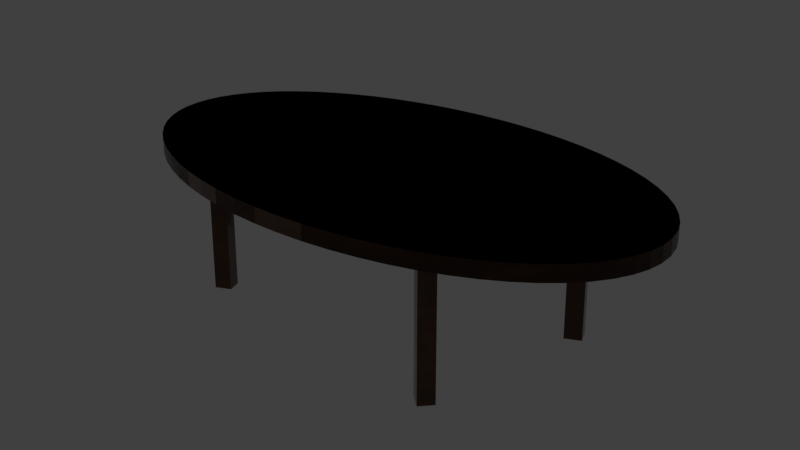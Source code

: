# Source: oval_table.blend  (saved by Blender 2.82.7; exported with 4.5.12 LTS)
import bpy
from mathutils import Matrix  # noqa: F401  (used for matrix-valued properties, if any)

bpy.ops.wm.read_factory_settings(use_empty=True)
scene = bpy.context.scene
scene.name = 'Scene'

# ---- collections
col_collection = bpy.data.collections.new('Collection'); scene.collection.children.link(col_collection)

# ---- materials (node trees are filled in below, after node groups)
mat_material = bpy.data.materials.new('Material')
mat_material.alpha_threshold = 0.0
mat_material.use_transparent_shadow = False
mat_material.line_color = (0.0, 0.0, 0.0, 1.0)

# ---- node groups
ng_wood = bpy.data.node_groups.new('Wood', 'ShaderNodeTree')
_s = ng_wood.interface.new_socket(name='BSDF', in_out='OUTPUT', socket_type='NodeSocketShader')
_N = ng_wood.nodes; _L = ng_wood.links
n0 = _N.new('ShaderNodeBsdfPrincipled'); n0.name = 'Principled BSDF'; n0.location = (276, 35)
n0.distribution = 'GGX'
n0.subsurface_method = 'BURLEY'
n0.inputs[2].default_value = 0.1727
n0.inputs[3].default_value = 1.45
n0.inputs[13].default_value = 0.5091
n0.inputs[19].default_value = 0.25
n0.inputs[27].default_value = (0.0, 0.0, 0.0, 1.0)
n0.inputs[28].default_value = 1.0
n1 = _N.new('ShaderNodeValToRGB'); n1.name = 'ColorRamp'; n1.location = (-60, -24)
while len(n1.color_ramp.elements) > 1: n1.color_ramp.elements.remove(n1.color_ramp.elements[-1])
n1.color_ramp.elements[0].position = 0.0; n1.color_ramp.elements[0].color = (0.001149, 0.000621, 0.0, 1.0)
_e = n1.color_ramp.elements.new(1.0); _e.color = (0.151, 0.04333, 0.0, 1.0)
n2 = _N.new('ShaderNodeTexNoise'); n2.name = 'Noise Texture'; n2.location = (-276, -35)
n2.inputs[2].default_value = 1.8
n2.inputs[3].default_value = 16.0
n2.inputs[8].default_value = 6.6
n3 = _N.new('NodeGroupInput'); n3.name = 'Group Input'; n3.location = (-476, 0)
n4 = _N.new('NodeGroupOutput'); n4.name = 'Group Output'; n4.location = (476, 0)
_L.new(n0.outputs[0], n4.inputs[0])
_L.new(n2.outputs[0], n1.inputs[0])
_L.new(n1.outputs[0], n0.inputs[0])
n4.is_active_output = True

# ---- material node trees
mat_material.use_nodes = True; mat_material.node_tree.nodes.clear()
_N = mat_material.node_tree.nodes; _L = mat_material.node_tree.links
n0 = _N.new('ShaderNodeOutputMaterial'); n0.name = 'Material Output'; n0.location = (495, 471)
n1 = _N.new('ShaderNodeGroup'); n1.name = 'Group'; n1.location = (192, 450)
n1.node_tree = ng_wood
_L.new(n1.outputs[0], n0.inputs[0])
n0.is_active_output = True

# ---- world
world_world = bpy.data.worlds.new('World'); scene.world = world_world
world_world.use_nodes = True; world_world.node_tree.nodes.clear()
_N = world_world.node_tree.nodes; _L = world_world.node_tree.links
n0 = _N.new('ShaderNodeOutputWorld'); n0.name = 'World Output'; n0.location = (300, 300)
n1 = _N.new('ShaderNodeBackground'); n1.name = 'Background'; n1.location = (10, 300)
n1.inputs[0].default_value = (0.05088, 0.05088, 0.05088, 1.0)
_L.new(n1.outputs[0], n0.inputs[0])
n0.is_active_output = True
world_world.color = (0.05088, 0.05088, 0.05088)
world_world.use_sun_shadow = False
world_world.sun_shadow_jitter_overblur = 0.0

# ---- cameras
cam_camera = bpy.data.cameras.new('Camera')
cam_camera.clip_end = 100.0
cam_camera.ortho_scale = 7.314

# ---- lights
light_light = bpy.data.lights.new('Light', 'AREA')
light_light.color = (1.0, 0.5029, 0.001518)
light_light.specular_factor = 0.0
light_light.transmission_factor = 0.0
light_light.energy = 1178.0
light_light.shadow_maximum_resolution = 0.006
light_light.use_absolute_resolution = True
light_light.shape = 'RECTANGLE'
light_light.size = 0.0
light_light.size_y = 0.0

# ---- meshes
me_cylinder_002 = bpy.data.meshes.new('Cylinder.002')
me_cylinder_002.from_pydata([(3.506e-07, 1.655, -0.9981), (3.506e-07, 1.655, 2.312), (0.1622, 1.647, -0.9981), (0.1622, 1.647, 2.312), (0.3228, 1.623, -0.9981), (0.3228, 1.623, 2.312), (0.4804, 1.584, -0.9981), (0.4804, 1.584, 2.312), (0.6333, 1.529, -0.9981), (0.6333, 1.529, 2.312), (0.7801, 1.459, -0.9981), (0.7801, 1.459, 2.312), (0.9194, 1.376, -0.9981), (0.9194, 1.376, 2.312), (1.05, 1.279, -0.9981), (1.05, 1.279, 2.312), (1.17, 1.17, -0.9981), (1.17, 1.17, 2.312), (1.279, 1.05, -0.9981), (1.279, 1.05, 2.312), (1.376, 0.9194, -0.9981), (1.376, 0.9194, 2.312), (1.459, 0.7801, -0.9981), (1.459, 0.7801, 2.312), (1.529, 0.6333, -0.9981), (1.529, 0.6333, 2.312), (1.584, 0.4804, -0.9981), (1.584, 0.4804, 2.312), (1.623, 0.3228, -0.9981), (1.623, 0.3228, 2.312), (1.647, 0.1622, -0.9981), (1.647, 0.1622, 2.312), (1.655, -9.149e-08, -0.9981), (1.655, -9.149e-08, 2.312), (1.647, -0.1622, -0.9981), (1.647, -0.1622, 2.312), (1.623, -0.3228, -0.9981), (1.623, -0.3228, 2.312), (1.584, -0.4804, -0.9981), (1.584, -0.4804, 2.312), (1.529, -0.6333, -0.9981), (1.529, -0.6333, 2.312), (1.459, -0.7801, -0.9981), (1.459, -0.7801, 2.312), (1.376, -0.9194, -0.9981), (1.376, -0.9194, 2.312), (1.279, -1.05, -0.9981), (1.279, -1.05, 2.312), (1.17, -1.17, -0.9981), (1.17, -1.17, 2.312), (1.05, -1.279, -0.9981), (1.05, -1.279, 2.312), (0.9194, -1.376, -0.9981), (0.9194, -1.376, 2.312), (0.7801, -1.459, -0.9981), (0.7801, -1.459, 2.312), (0.6333, -1.529, -0.9981), (0.6333, -1.529, 2.312), (0.4804, -1.584, -0.9981), (0.4804, -1.584, 2.312), (0.3228, -1.623, -0.9981), (0.3228, -1.623, 2.312), (0.1622, -1.647, -0.9981), (0.1622, -1.647, 2.312), (-9.778e-07, -1.655, -0.9981), (-9.778e-07, -1.655, 2.312), (-0.1622, -1.647, -0.9981), (-0.1622, -1.647, 2.312), (-0.3228, -1.623, -0.9981), (-0.3228, -1.623, 2.312), (-0.4804, -1.584, -0.9981), (-0.4804, -1.584, 2.312), (-0.6333, -1.529, -0.9981), (-0.6333, -1.529, 2.312), (-0.7801, -1.459, -0.9981), (-0.7801, -1.459, 2.312), (-0.9194, -1.376, -0.9981), (-0.9194, -1.376, 2.312), (-1.05, -1.279, -0.9981), (-1.05, -1.279, 2.312), (-1.17, -1.17, -0.9981), (-1.17, -1.17, 2.312), (-1.279, -1.05, -0.9981), (-1.279, -1.05, 2.312), (-1.376, -0.9194, -0.9981), (-1.376, -0.9194, 2.312), (-1.459, -0.7801, -0.9981), (-1.459, -0.7801, 2.312), (-1.529, -0.6333, -0.9981), (-1.529, -0.6333, 2.312), (-1.584, -0.4804, -0.9981), (-1.584, -0.4804, 2.312), (-1.623, -0.3228, -0.9981), (-1.623, -0.3228, 2.312), (-1.647, -0.1622, -0.9981), (-1.647, -0.1622, 2.312), (-1.655, -5.912e-07, -0.9981), (-1.655, -5.912e-07, 2.312), (-1.647, 0.1622, -0.9981), (-1.647, 0.1622, 2.312), (-1.623, 0.3228, -0.9981), (-1.623, 0.3228, 2.312), (-1.584, 0.4804, -0.9981), (-1.584, 0.4804, 2.312), (-1.529, 0.6333, -0.9981), (-1.529, 0.6333, 2.312), (-1.459, 0.7801, -0.9981), (-1.459, 0.7801, 2.312), (-1.376, 0.9194, -0.9981), (-1.376, 0.9194, 2.312), (-1.279, 1.05, -0.9981), (-1.279, 1.05, 2.312), (-1.17, 1.17, -0.9981), (-1.17, 1.17, 2.312), (-1.05, 1.279, -0.9981), (-1.05, 1.279, 2.312), (-0.9194, 1.376, -0.9981), (-0.9194, 1.376, 2.312), (-0.7801, 1.459, -0.9981), (-0.7801, 1.459, 2.312), (-0.6333, 1.529, -0.9981), (-0.6333, 1.529, 2.312), (-0.4804, 1.584, -0.9981), (-0.4804, 1.584, 2.312), (-0.3229, 1.623, -0.9981), (-0.3229, 1.623, 2.312), (-0.1622, 1.647, -0.9981), (-0.1622, 1.647, 2.312), (-3.136e-07, -2.384e-07, -0.9981), (0.8335, -0.7821, -0.9981), (0.914, -0.8714, -0.9981), (0.7864, -0.9112, -0.9981), (0.867, -1.001, -0.9981), (0.8335, -0.7821, -32.01), (0.914, -0.8714, -32.01), (0.7864, -0.9112, -32.01), (0.867, -1.001, -32.01)], [], [(0, 1, 3, 2), (2, 3, 5, 4), (4, 5, 7, 6), (6, 7, 9, 8), (8, 9, 11, 10), (10, 11, 13, 12), (12, 13, 15, 14), (14, 15, 17, 16), (16, 17, 19, 18), (18, 19, 21, 20), (20, 21, 23, 22), (22, 23, 25, 24), (24, 25, 27, 26), (26, 27, 29, 28), (28, 29, 31, 30), (30, 31, 33, 32), (32, 33, 35, 34), (34, 35, 37, 36), (36, 37, 39, 38), (38, 39, 41, 40), (40, 41, 43, 42), (42, 43, 45, 44), (44, 45, 47, 46), (46, 47, 49, 48), (48, 49, 51, 50), (50, 51, 53, 52), (52, 53, 55, 54), (54, 55, 57, 56), (56, 57, 59, 58), (58, 59, 61, 60), (60, 61, 63, 62), (62, 63, 65, 64), (64, 65, 67, 66), (66, 67, 69, 68), (68, 69, 71, 70), (70, 71, 73, 72), (72, 73, 75, 74), (74, 75, 77, 76), (76, 77, 79, 78), (78, 79, 81, 80), (80, 81, 83, 82), (82, 83, 85, 84), (84, 85, 87, 86), (86, 87, 89, 88), (88, 89, 91, 90), (90, 91, 93, 92), (92, 93, 95, 94), (94, 95, 97, 96), (96, 97, 99, 98), (98, 99, 101, 100), (100, 101, 103, 102), (102, 103, 105, 104), (104, 105, 107, 106), (106, 107, 109, 108), (108, 109, 111, 110), (110, 111, 113, 112), (112, 113, 115, 114), (114, 115, 117, 116), (116, 117, 119, 118), (118, 119, 121, 120), (120, 121, 123, 122), (122, 123, 125, 124), (3, 1, 127, 125, 123, 121, 119, 117, 115, 113, 111, 109, 107, 105, 103, 101, 99, 97, 95, 93, 91, 89, 87, 85, 83, 81, 79, 77, 75, 73, 71, 69, 67, 65, 63, 61, 59, 57, 55, 53, 51, 49, 47, 45, 43, 41, 39, 37, 35, 33, 31, 29, 27, 25, 23, 21, 19, 17, 15, 13, 11, 9, 7, 5), (124, 125, 127, 126), (126, 127, 1, 0), (128, 32, 34, 36, 38, 40, 42, 44, 46, 130, 129), (96, 128, 64, 66, 68, 70, 72, 74, 76, 78, 80, 82, 84, 86, 88, 90, 92, 94), (126, 0, 128, 96, 98, 100, 102, 104, 106, 108, 110, 112, 114, 116, 118, 120, 122, 124), (0, 2, 4, 6, 8, 10, 12, 14, 16, 18, 20, 22, 24, 26, 28, 30, 32, 128), (64, 128, 131, 132, 50, 52, 54, 56, 58, 60, 62), (131, 128, 129), (50, 132, 130, 46, 48), (130, 132, 136, 134), (136, 135, 133, 134), (131, 129, 133, 135), (132, 131, 135, 136), (129, 130, 134, 133)])
_uv = me_cylinder_002.uv_layers.new(name='UVMap')
_uv.uv.foreach_set('vector', [1.0, 0.5, 1.0, 1.0, 0.9844, 1.0, 0.9844, 0.5, 0.9844, 0.5, 0.9844, 1.0, 0.9688, 1.0, 0.9688, 0.5, 0.9688, 0.5, 0.9688, 1.0, 0.9531, 1.0, 0.9531, 0.5, 0.9531, 0.5, 0.9531, 1.0, 0.9375, 1.0, 0.9375, 0.5, 0.9375, 0.5, 0.9375, 1.0, 0.9219, 1.0, 0.9219, 0.5, 0.9219, 0.5, 0.9219, 1.0, 0.9062, 1.0, 0.9062, 0.5, 0.9062, 0.5, 0.9062, 1.0, 0.8906, 1.0, 0.8906, 0.5, 0.8906, 0.5, 0.8906, 1.0, 0.875, 1.0, 0.875, 0.5, 0.875, 0.5, 0.875, 1.0, 0.8594, 1.0, 0.8594, 0.5, 0.8594, 0.5, 0.8594, 1.0, 0.8438, 1.0, 0.8438, 0.5, 0.8438, 0.5, 0.8438, 1.0, 0.8281, 1.0, 0.8281, 0.5, 0.8281, 0.5, 0.8281, 1.0, 0.8125, 1.0, 0.8125, 0.5, 0.8125, 0.5, 0.8125, 1.0, 0.7969, 1.0, 0.7969, 0.5, 0.7969, 0.5, 0.7969, 1.0, 0.7812, 1.0, 0.7812, 0.5, 0.7812, 0.5, 0.7812, 1.0, 0.7656, 1.0, 0.7656, 0.5, 0.7656, 0.5, 0.7656, 1.0, 0.75, 1.0, 0.75, 0.5, 0.75, 0.5, 0.75, 1.0, 0.7344, 1.0, 0.7344, 0.5, 0.7344, 0.5, 0.7344, 1.0, 0.7188, 1.0, 0.7188, 0.5, 0.7188, 0.5, 0.7188, 1.0, 0.7031, 1.0, 0.7031, 0.5, 0.7031, 0.5, 0.7031, 1.0, 0.6875, 1.0, 0.6875, 0.5, 0.6875, 0.5, 0.6875, 1.0, 0.6719, 1.0, 0.6719, 0.5, 0.6719, 0.5, 0.6719, 1.0, 0.6562, 1.0, 0.6562, 0.5, 0.6562, 0.5, 0.6562, 1.0, 0.6406, 1.0, 0.6406, 0.5, 0.6406, 0.5, 0.6406, 1.0, 0.625, 1.0, 0.625, 0.5, 0.625, 0.5, 0.625, 1.0, 0.6094, 1.0, 0.6094, 0.5, 0.6094, 0.5, 0.6094, 1.0, 0.5938, 1.0, 0.5938, 0.5, 0.5938, 0.5, 0.5938, 1.0, 0.5781, 1.0, 0.5781, 0.5, 0.5781, 0.5, 0.5781, 1.0, 0.5625, 1.0, 0.5625, 0.5, 0.5625, 0.5, 0.5625, 1.0, 0.5469, 1.0, 0.5469, 0.5, 0.5469, 0.5, 0.5469, 1.0, 0.5312, 1.0, 0.5312, 0.5, 0.5312, 0.5, 0.5312, 1.0, 0.5156, 1.0, 0.5156, 0.5, 0.5156, 0.5, 0.5156, 1.0, 0.5, 1.0, 0.5, 0.5, 0.5, 0.5, 0.5, 1.0, 0.4844, 1.0, 0.4844, 0.5, 0.4844, 0.5, 0.4844, 1.0, 0.4688, 1.0, 0.4688, 0.5, 0.4688, 0.5, 0.4688, 1.0, 0.4531, 1.0, 0.4531, 0.5, 0.4531, 0.5, 0.4531, 1.0, 0.4375, 1.0, 0.4375, 0.5, 0.4375, 0.5, 0.4375, 1.0, 0.4219, 1.0, 0.4219, 0.5, 0.4219, 0.5, 0.4219, 1.0, 0.4062, 1.0, 0.4062, 0.5, 0.4062, 0.5, 0.4062, 1.0, 0.3906, 1.0, 0.3906, 0.5, 0.3906, 0.5, 0.3906, 1.0, 0.375, 1.0, 0.375, 0.5, 0.375, 0.5, 0.375, 1.0, 0.3594, 1.0, 0.3594, 0.5, 0.3594, 0.5, 0.3594, 1.0, 0.3438, 1.0, 0.3438, 0.5, 0.3438, 0.5, 0.3438, 1.0, 0.3281, 1.0, 0.3281, 0.5, 0.3281, 0.5, 0.3281, 1.0, 0.3125, 1.0, 0.3125, 0.5, 0.3125, 0.5, 0.3125, 1.0, 0.2969, 1.0, 0.2969, 0.5, 0.2969, 0.5, 0.2969, 1.0, 0.2812, 1.0, 0.2812, 0.5, 0.2812, 0.5, 0.2812, 1.0, 0.2656, 1.0, 0.2656, 0.5, 0.2656, 0.5, 0.2656, 1.0, 0.25, 1.0, 0.25, 0.5, 0.25, 0.5, 0.25, 1.0, 0.2344, 1.0, 0.2344, 0.5, 0.2344, 0.5, 0.2344, 1.0, 0.2188, 1.0, 0.2188, 0.5, 0.2188, 0.5, 0.2188, 1.0, 0.2031, 1.0, 0.2031, 0.5, 0.2031, 0.5, 0.2031, 1.0, 0.1875, 1.0, 0.1875, 0.5, 0.1875, 0.5, 0.1875, 1.0, 0.1719, 1.0, 0.1719, 0.5, 0.1719, 0.5, 0.1719, 1.0, 0.1562, 1.0, 0.1562, 0.5, 0.1562, 0.5, 0.1562, 1.0, 0.1406, 1.0, 0.1406, 0.5, 0.1406, 0.5, 0.1406, 1.0, 0.125, 1.0, 0.125, 0.5, 0.125, 0.5, 0.125, 1.0, 0.1094, 1.0, 0.1094, 0.5, 0.1094, 0.5, 0.1094, 1.0, 0.09375, 1.0, 0.09375, 0.5, 0.09375, 0.5, 0.09375, 1.0, 0.07812, 1.0, 0.07812, 0.5, 0.07812, 0.5, 0.07812, 1.0, 0.0625, 1.0, 0.0625, 0.5, 0.0625, 0.5, 0.0625, 1.0, 0.04688, 1.0, 0.04688, 0.5, 0.04688, 0.5, 0.04688, 1.0, 0.03125, 1.0, 0.03125, 0.5, 0.2735, 0.4888, 0.25, 0.49, 0.2265, 0.4888, 0.2032, 0.4854, 0.1803, 0.4797, 0.1582, 0.4717, 0.1369, 0.4617, 0.1167, 0.4496, 0.09775, 0.4355, 0.08029, 0.4197, 0.06448, 0.4023, 0.05045, 0.3833, 0.03834, 0.3631, 0.02827, 0.3418, 0.02033, 0.3197, 0.01461, 0.2968, 0.01116, 0.2735, 0.01, 0.25, 0.01116, 0.2265, 0.01461, 0.2032, 0.02033, 0.1803, 0.02827, 0.1582, 0.03834, 0.1369, 0.05045, 0.1167, 0.06448, 0.09775, 0.08029, 0.08029, 0.09775, 0.06448, 0.1167, 0.05045, 0.1369, 0.03834, 0.1582, 0.02827, 0.1803, 0.02033, 0.2032, 0.01461, 0.2265, 0.01116, 0.25, 0.01, 0.2735, 0.01116, 0.2968, 0.01461, 0.3197, 0.02033, 0.3418, 0.02827, 0.3631, 0.03834, 0.3833, 0.05045, 0.4023, 0.06448, 0.4197, 0.08029, 0.4355, 0.09775, 0.4496, 0.1167, 0.4617, 0.1369, 0.4717, 0.1582, 0.4797, 0.1803, 0.4854, 0.2032, 0.4888, 0.2265, 0.49, 0.25, 0.4888, 0.2735, 0.4854, 0.2968, 0.4797, 0.3197, 0.4717, 0.3418, 0.4617, 0.3631, 0.4496, 0.3833, 0.4355, 0.4023, 0.4197, 0.4197, 0.4023, 0.4355, 0.3833, 0.4496, 0.3631, 0.4617, 0.3418, 0.4717, 0.3197, 0.4797, 0.2968, 0.4854, 0.03125, 0.5, 0.03125, 1.0, 0.01562, 1.0, 0.01562, 0.5, 0.01562, 0.5, 0.01562, 1.0, 0.0, 1.0, 0.0, 0.5, 0.75, 0.25, 0.99, 0.25, 0.9888, 0.2265, 0.9854, 0.2032, 0.9797, 0.1803, 0.9717, 0.1582, 0.9617, 0.1369, 0.9496, 0.1167, 0.9355, 0.09775, 0.8891, 0.1358, 0.8428, 0.1739, 0.51, 0.25, 0.75, 0.25, 0.75, 0.01, 0.7265, 0.01116, 0.7032, 0.01461, 0.6803, 0.02033, 0.6582, 0.02827, 0.6369, 0.03834, 0.6167, 0.05045, 0.5977, 0.06448, 0.5803, 0.08029, 0.5645, 0.09775, 0.5504, 0.1167, 0.5383, 0.1369, 0.5283, 0.1582, 0.5203, 0.1803, 0.5146, 0.2032, 0.5112, 0.2265, 0.7265, 0.4888, 0.75, 0.49, 0.75, 0.25, 0.51, 0.25, 0.5112, 0.2735, 0.5146, 0.2968, 0.5203, 0.3197, 0.5283, 0.3418, 0.5383, 0.3631, 0.5504, 0.3833, 0.5645, 0.4023, 0.5803, 0.4197, 0.5977, 0.4355, 0.6167, 0.4496, 0.6369, 0.4617, 0.6582, 0.4717, 0.6803, 0.4797, 0.7032, 0.4854, 0.75, 0.49, 0.7735, 0.4888, 0.7968, 0.4854, 0.8197, 0.4797, 0.8418, 0.4717, 0.8631, 0.4617, 0.8833, 0.4496, 0.9023, 0.4355, 0.9197, 0.4197, 0.9355, 0.4023, 0.9496, 0.3833, 0.9617, 0.3631, 0.9717, 0.3418, 0.9797, 0.3197, 0.9854, 0.2968, 0.9888, 0.2735, 0.99, 0.25, 0.75, 0.25, 0.75, 0.01, 0.75, 0.25, 0.8261, 0.1572, 0.8642, 0.1109, 0.9023, 0.06448, 0.8833, 0.05045, 0.8631, 0.03834, 0.8418, 0.02827, 0.8197, 0.02033, 0.7968, 0.01461, 0.7735, 0.01116, 0.8261, 0.1572, 0.75, 0.25, 0.8428, 0.1739, 0.9023, 0.06448, 0.8642, 0.1109, 0.8891, 0.1358, 0.9355, 0.09775, 0.9197, 0.08029, 0.8891, 0.1358, 0.8642, 0.1109, 0.8642, 0.1109, 0.8891, 0.1358, 0.8642, 0.1109, 0.8261, 0.1572, 0.8428, 0.1739, 0.8891, 0.1358, 0.8261, 0.1572, 0.8428, 0.1739, 0.8428, 0.1739, 0.8261, 0.1572, 0.8642, 0.1109, 0.8261, 0.1572, 0.8261, 0.1572, 0.8642, 0.1109, 0.8428, 0.1739, 0.8891, 0.1358, 0.8891, 0.1358, 0.8428, 0.1739])
me_cylinder_002.materials.append(mat_material)
me_cylinder_002.use_remesh_fix_poles = True
me_cylinder_002.use_remesh_preserve_attributes = False
me_cylinder_002.use_mirror_vertex_groups = False
me_cylinder_002.update()

# ---- objects
ob_light = bpy.data.objects.new('Light', light_light)
ob_camera = bpy.data.objects.new('Camera', cam_camera)
ob_cylinder = bpy.data.objects.new('Cylinder', me_cylinder_002)

# ---- transforms, parenting, visibility, modifiers, constraints
ob_light.location = (-0.01053, -0.02858, 9.98)
ob_light.rotation_euler = (0.005196, 0.006476, 1.918)
ob_light.lock_rotations_4d = False
ob_light.empty_display_type = 'ARROWS'
ob_light.color = (0.0, 0.0, 0.0, 0.0)
ob_light.lineart.crease_threshold = 0.0
ob_camera.location = (25.88, -21.44, 15.81)
ob_camera.rotation_euler = (1.207, -5.284e-07, 0.8708)
ob_camera.scale = (1.0, 1.0, 1.0)
ob_camera.lock_rotations_4d = False
ob_camera.empty_display_type = 'ARROWS'
ob_camera.color = (0.0, 0.0, 0.0, 0.0)
ob_camera.display_type = 'WIRE'
ob_camera.lineart.crease_threshold = 0.0
ob_cylinder.location = (0.0, 0.0, 4.936)
ob_cylinder.scale = (6.164, 3.534, 0.154)
ob_cylinder.lineart.crease_threshold = 0.0
_m = ob_cylinder.modifiers.new('Mirror', 'MIRROR')
_m.use_axis = (True, True, False)

# ---- collection membership
col_collection.objects.link(ob_light)
col_collection.objects.link(ob_camera)
col_collection.objects.link(ob_cylinder)

# ---- scene / render settings (as saved in the file)
scene.camera = ob_camera
scene.frame_start = 1; scene.frame_end = 50; scene.frame_set(1)
scene.render.engine = 'BLENDER_EEVEE_NEXT'
scene.render.image_settings.file_format = 'JPEG'
scene.render.image_settings.color_mode = 'RGB'
scene.render.image_settings.quality = 100
scene.render.fps = 50
scene.render.film_transparent = True
scene.cycles.use_denoising = False
scene.cycles.samples = 128
scene.cycles.sampling_pattern = 'TABULATED_SOBOL'
scene.cycles.use_adaptive_sampling = False
scene.cycles.use_light_tree = False
scene.view_settings.view_transform = 'Standard'
bpy.context.view_layer.update()
